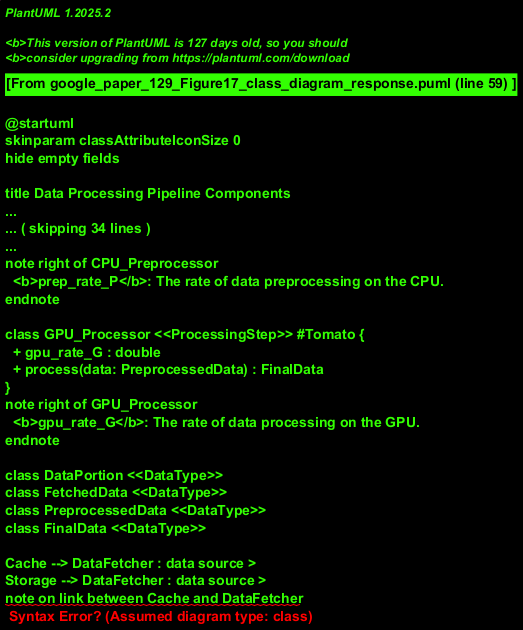

The diagram above was rendered by PlantUML. Its source (embedded in the PNG):
@startuml
skinparam classAttributeIconSize 0
hide empty fields

title Data Processing Pipeline Components

class Cache <<DataSource>> #LightGray {
  + x_percentage : double
  + cache_rate_C : double
  + getData() : DataPortion
}
note right of Cache
  <b>x_percentage</b>: Assumed proportion of data sourced from cache (e.g., 0.7 for 70%).
  <b>cache_rate_C</b>: Represents the data retrieval rate from the Cache.
endnote

class Storage <<DataSource>> #LightGray {
  + one_minus_x_percentage : double
  + storage_rate_S : double
  + getData() : DataPortion
}
note right of Storage
  <b>one_minus_x_percentage</b>: Assumed proportion of data sourced from storage.
  <b>storage_rate_S</b>: Represents the data retrieval rate from Storage.
endnote

class DataFetcher <<ProcessingStep>> #PaleGreen {
  + fetch_rate_F : double
  + fetchData(cachePortion: DataPortion, storagePortion: DataPortion) : FetchedData
}
note right of DataFetcher
  <b>fetch_rate_F</b>: The effective rate at which data is fetched from sources.
  Method signature is an assumption of how it gets data.
endnote

class CPU_Preprocessor <<ProcessingStep>> #SkyBlue {
  + prep_rate_P : double
  + preprocess(data: FetchedData) : PreprocessedData
}
note right of CPU_Preprocessor
  <b>prep_rate_P</b>: The rate of data preprocessing on the CPU.
endnote

class GPU_Processor <<ProcessingStep>> #Tomato {
  + gpu_rate_G : double
  + process(data: PreprocessedData) : FinalData
}
note right of GPU_Processor
  <b>gpu_rate_G</b>: The rate of data processing on the GPU.
endnote

class DataPortion <<DataType>>
class FetchedData <<DataType>>
class PreprocessedData <<DataType>>
class FinalData <<DataType>>

Cache --> DataFetcher : data source >
Storage --> DataFetcher : data source >
note on link between Cache and DataFetcher
  Cache and Storage provide data to the DataFetcher.
  Multiplicities are assumed to be 1-to-1 for this pipeline context.
end note

DataFetcher --> CPU_Preprocessor : dataflow >
CPU_Preprocessor --> GPU_Processor : dataflow >

DataFetcher ..> DataPortion : uses
DataFetcher ..> FetchedData : creates
CPU_Preprocessor ..> FetchedData : uses
CPU_Preprocessor ..> PreprocessedData : creates
GPU_Processor ..> PreprocessedData : uses
GPU_Processor ..> FinalData : creates

@enduml